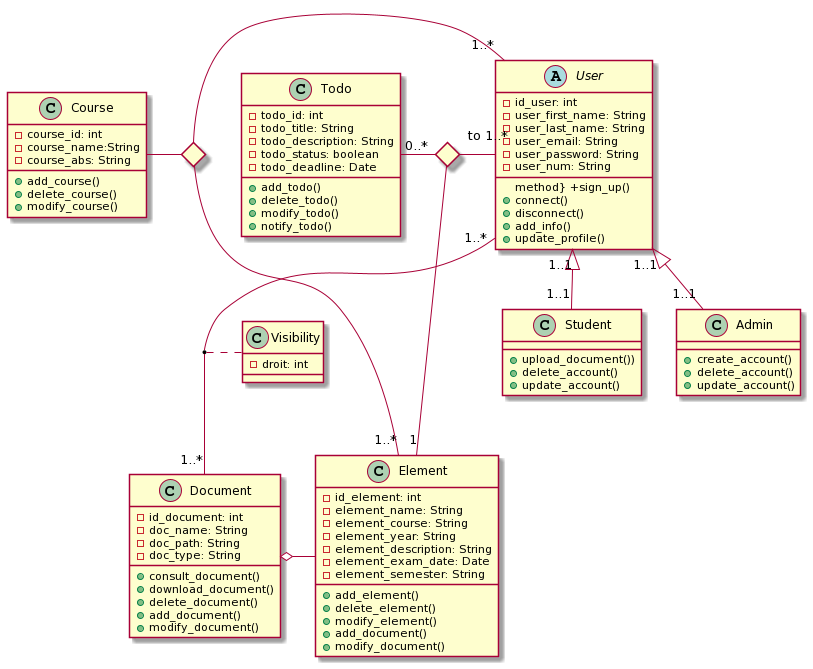

The diagram above was rendered by PlantUML. Its source (embedded in the PNG):
@startuml
abstract class  "User" {
  {field} -id_user: int
  {field} -user_first_name: String
  {field} -user_last_name: String
  {field}-user_email: String
  {field}-user_password: String
  {field}-user_num: String
  method} +sign_up()
  {method} +connect()
  {method} +disconnect()
  {method} +add_info()
  {method} +update_profile()
}
class Admin{
  
  {method} +create_account()
  {method} +delete_account()
  {method} +update_account()
}
class  Document {
  {field}-id_document: int
  {field}-doc_name: String
  {field}-doc_path: String
  {field}-doc_type: String
  {method} +consult_document()
  {method} +download_document()
  {method} +delete_document()
  {method}+add_document()
  {method}+modify_document()
}
class Student {
  
  {method} +upload_document())
  {method} +delete_account()
  {method} +update_account()
}
class Visibility{
{field}-droit: int
}
class  Element {
  {field}-id_element: int
  {field}-element_name: String
  {field}-element_course: String
  {field}-element_year: String
  {field}-element_description: String
  {field}-element_exam_date: Date
  {field}-element_semester: String
  {method} +add_element()
  {method} +delete_element()
  {method} +modify_element()
  {method}+add_document()
  {method}+modify_document()
}
class Course {
  {field}-course_id: int
  {field}-course_name:String
  {field}-course_abs: String
  {method} +add_course()
  {method} +delete_course()
  {method} +modify_course()
}
class Todo {
  {field}-todo_id: int
  {field}-todo_title: String
  {field}-todo_description: String
  {field}-todo_status: boolean
  {field}-todo_deadline: Date
  {method} +add_todo()
  {method} +delete_todo()
  {method} +modify_todo()
  {method} +notify_todo()
}
User "1..*" -- "1..*" Document
(User , Document) . Visibility
Document  o-  Element

User "1..1"<|-- "1..1" Admin
User "1..1" <|-- "1..1" Student
<> diamond

Todo "0..*" - diamond
diamond - "1" Element
diamond - "to 1..* " User
<> diam

Course - diam
diam - "1..*" Element
diam - "1..* " User
@enduml